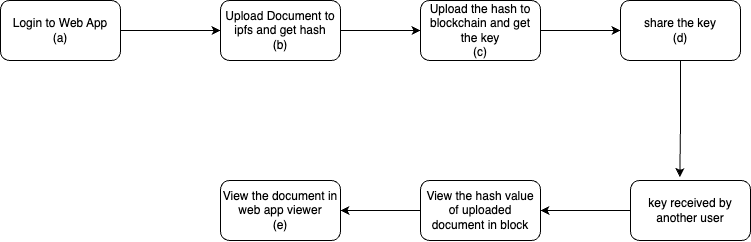

The diagram above was exported from draw.io. Its source (the exported page's mxGraphModel, read from the mxfile embedded in the PNG):
<mxGraphModel dx="1257" dy="834" grid="1" gridSize="10" guides="1" tooltips="1" connect="1" arrows="1" fold="1" page="1" pageScale="1" pageWidth="850" pageHeight="1100" math="0" shadow="0">
  <root>
    <mxCell id="0" />
    <mxCell id="1" parent="0" />
    <mxCell id="gP5t6RyDP5SqMwVXVRGH-8" style="edgeStyle=orthogonalEdgeStyle;rounded=0;orthogonalLoop=1;jettySize=auto;html=1;exitX=1;exitY=0.5;exitDx=0;exitDy=0;" edge="1" parent="1" source="gP5t6RyDP5SqMwVXVRGH-1" target="gP5t6RyDP5SqMwVXVRGH-2">
      <mxGeometry relative="1" as="geometry" />
    </mxCell>
    <mxCell id="gP5t6RyDP5SqMwVXVRGH-1" value="Login to Web App&lt;br&gt;(a)" style="rounded=1;whiteSpace=wrap;html=1;" vertex="1" parent="1">
      <mxGeometry x="50" y="130" width="120" height="60" as="geometry" />
    </mxCell>
    <mxCell id="gP5t6RyDP5SqMwVXVRGH-9" style="edgeStyle=orthogonalEdgeStyle;rounded=0;orthogonalLoop=1;jettySize=auto;html=1;entryX=0;entryY=0.5;entryDx=0;entryDy=0;" edge="1" parent="1" source="gP5t6RyDP5SqMwVXVRGH-2" target="gP5t6RyDP5SqMwVXVRGH-3">
      <mxGeometry relative="1" as="geometry" />
    </mxCell>
    <mxCell id="gP5t6RyDP5SqMwVXVRGH-2" value="Upload Document to ipfs and get hash&lt;br&gt;(b)" style="rounded=1;whiteSpace=wrap;html=1;" vertex="1" parent="1">
      <mxGeometry x="270" y="130" width="120" height="60" as="geometry" />
    </mxCell>
    <mxCell id="gP5t6RyDP5SqMwVXVRGH-10" style="edgeStyle=orthogonalEdgeStyle;rounded=0;orthogonalLoop=1;jettySize=auto;html=1;exitX=1;exitY=0.5;exitDx=0;exitDy=0;entryX=0;entryY=0.5;entryDx=0;entryDy=0;" edge="1" parent="1" source="gP5t6RyDP5SqMwVXVRGH-3" target="gP5t6RyDP5SqMwVXVRGH-4">
      <mxGeometry relative="1" as="geometry" />
    </mxCell>
    <mxCell id="gP5t6RyDP5SqMwVXVRGH-3" value="Upload the hash to blockchain and get the key&lt;br&gt;(c)" style="rounded=1;whiteSpace=wrap;html=1;" vertex="1" parent="1">
      <mxGeometry x="470" y="130" width="120" height="60" as="geometry" />
    </mxCell>
    <mxCell id="gP5t6RyDP5SqMwVXVRGH-13" style="edgeStyle=orthogonalEdgeStyle;rounded=0;orthogonalLoop=1;jettySize=auto;html=1;exitX=0.5;exitY=1;exitDx=0;exitDy=0;entryX=0.411;entryY=-0.058;entryDx=0;entryDy=0;entryPerimeter=0;" edge="1" parent="1" source="gP5t6RyDP5SqMwVXVRGH-4" target="gP5t6RyDP5SqMwVXVRGH-5">
      <mxGeometry relative="1" as="geometry" />
    </mxCell>
    <mxCell id="gP5t6RyDP5SqMwVXVRGH-4" value="share the key&lt;br&gt;(d)" style="rounded=1;whiteSpace=wrap;html=1;" vertex="1" parent="1">
      <mxGeometry x="670" y="130" width="120" height="60" as="geometry" />
    </mxCell>
    <mxCell id="gP5t6RyDP5SqMwVXVRGH-14" style="edgeStyle=orthogonalEdgeStyle;rounded=0;orthogonalLoop=1;jettySize=auto;html=1;exitX=0;exitY=0.5;exitDx=0;exitDy=0;entryX=1;entryY=0.5;entryDx=0;entryDy=0;" edge="1" parent="1" source="gP5t6RyDP5SqMwVXVRGH-5" target="gP5t6RyDP5SqMwVXVRGH-6">
      <mxGeometry relative="1" as="geometry" />
    </mxCell>
    <mxCell id="gP5t6RyDP5SqMwVXVRGH-5" value="key received by another user" style="rounded=1;whiteSpace=wrap;html=1;" vertex="1" parent="1">
      <mxGeometry x="680" y="310" width="120" height="60" as="geometry" />
    </mxCell>
    <mxCell id="gP5t6RyDP5SqMwVXVRGH-15" style="edgeStyle=orthogonalEdgeStyle;rounded=0;orthogonalLoop=1;jettySize=auto;html=1;exitX=0;exitY=0.5;exitDx=0;exitDy=0;entryX=1;entryY=0.5;entryDx=0;entryDy=0;" edge="1" parent="1" source="gP5t6RyDP5SqMwVXVRGH-6" target="gP5t6RyDP5SqMwVXVRGH-7">
      <mxGeometry relative="1" as="geometry" />
    </mxCell>
    <mxCell id="gP5t6RyDP5SqMwVXVRGH-6" value="View the hash value of uploaded document in block" style="rounded=1;whiteSpace=wrap;html=1;" vertex="1" parent="1">
      <mxGeometry x="470" y="310" width="120" height="60" as="geometry" />
    </mxCell>
    <mxCell id="gP5t6RyDP5SqMwVXVRGH-7" value="View the document in web app viewer&lt;br&gt;(e)" style="rounded=1;whiteSpace=wrap;html=1;" vertex="1" parent="1">
      <mxGeometry x="270" y="310" width="120" height="60" as="geometry" />
    </mxCell>
  </root>
</mxGraphModel>